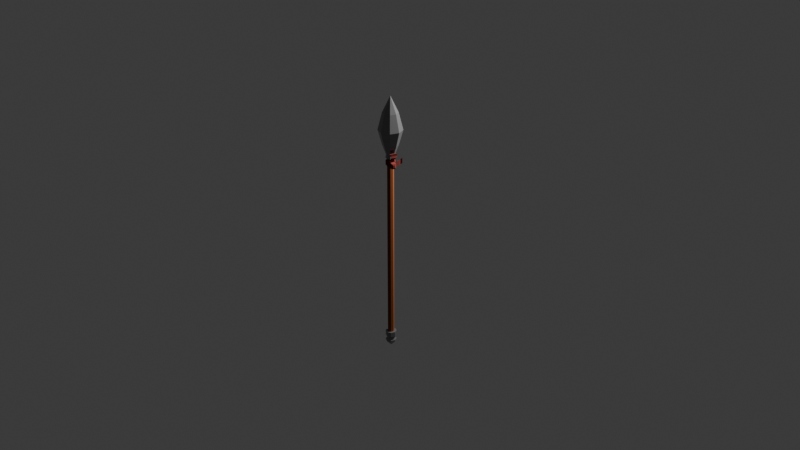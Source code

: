 # Source: Spear_v1.blend  (saved by Blender 4.0.36; exported with 4.5.12 LTS)
import bpy
from mathutils import Matrix  # noqa: F401  (used for matrix-valued properties, if any)

bpy.ops.wm.read_factory_settings(use_empty=True)
scene = bpy.context.scene
scene.name = 'Scene'

# ---- collections
col_collection = bpy.data.collections.new('Collection'); scene.collection.children.link(col_collection)

# ---- materials (node trees are filled in below, after node groups)
mat_shaft = bpy.data.materials.new('Shaft')
mat_shaft.use_transparent_shadow = False
mat_metal = bpy.data.materials.new('Metal')
mat_metal.use_transparent_shadow = False
mat_scarf = bpy.data.materials.new('Scarf')
mat_scarf.use_transparent_shadow = False

# ---- material node trees
mat_shaft.use_nodes = True; mat_shaft.node_tree.nodes.clear()
_N = mat_shaft.node_tree.nodes; _L = mat_shaft.node_tree.links
n0 = _N.new('ShaderNodeBsdfPrincipled'); n0.name = 'Principled BSDF'; n0.location = (10, 300)
n0.inputs[0].default_value = (0.1892, 0.04789, 0.00833, 1.0)
n0.inputs[2].default_value = 1.0
n0.inputs[3].default_value = 1.45
n1 = _N.new('ShaderNodeOutputMaterial'); n1.name = 'Material Output'; n1.location = (300, 300)
_L.new(n0.outputs[0], n1.inputs[0])
n1.is_active_output = True
mat_metal.use_nodes = True; mat_metal.node_tree.nodes.clear()
_N = mat_metal.node_tree.nodes; _L = mat_metal.node_tree.links
n0 = _N.new('ShaderNodeBsdfPrincipled'); n0.name = 'Principled BSDF'; n0.location = (10, 300)
n0.inputs[0].default_value = (0.2237, 0.2237, 0.2237, 1.0)
n0.inputs[1].default_value = 0.677
n0.inputs[2].default_value = 0.2218
n0.inputs[3].default_value = 1.45
n1 = _N.new('ShaderNodeOutputMaterial'); n1.name = 'Material Output'; n1.location = (300, 300)
_L.new(n0.outputs[0], n1.inputs[0])
n1.is_active_output = True
mat_scarf.use_nodes = True; mat_scarf.node_tree.nodes.clear()
_N = mat_scarf.node_tree.nodes; _L = mat_scarf.node_tree.links
n0 = _N.new('ShaderNodeBsdfPrincipled'); n0.name = 'Principled BSDF'; n0.location = (10, 300)
n0.inputs[0].default_value = (0.1362, 0.01387, 0.009822, 1.0)
n0.inputs[2].default_value = 1.0
n0.inputs[3].default_value = 1.45
n1 = _N.new('ShaderNodeOutputMaterial'); n1.name = 'Material Output'; n1.location = (300, 300)
_L.new(n0.outputs[0], n1.inputs[0])
n1.is_active_output = True

# ---- world
world_world = bpy.data.worlds.new('World'); scene.world = world_world
world_world.use_nodes = True; world_world.node_tree.nodes.clear()
_N = world_world.node_tree.nodes; _L = world_world.node_tree.links
n0 = _N.new('ShaderNodeOutputWorld'); n0.name = 'World Output'; n0.location = (300, 300)
n1 = _N.new('ShaderNodeBackground'); n1.name = 'Background'; n1.location = (10, 300)
n1.inputs[0].default_value = (0.05088, 0.05088, 0.05088, 1.0)
_L.new(n1.outputs[0], n0.inputs[0])
n0.is_active_output = True
world_world.color = (0.05088, 0.05088, 0.05088)
world_world.use_sun_shadow = False
world_world.sun_shadow_jitter_overblur = 0.0

# ---- cameras
cam_camera = bpy.data.cameras.new('Camera')
cam_camera.clip_end = 100.0
cam_camera.ortho_scale = 7.314

# ---- lights
light_light = bpy.data.lights.new('Light', 'POINT')
light_light.transmission_factor = 0.0
light_light.use_soft_falloff = False
light_light.energy = 1000.0
light_light.shadow_soft_size = 0.1
light_light.shadow_maximum_resolution = 0.006
light_light.use_absolute_resolution = True

# ---- meshes
me_cylinder_002 = bpy.data.meshes.new('Cylinder.002')
me_cylinder_002.from_pydata([(0.0, 1.0, -0.9379), (0.0, 1.0, 1.0), (0.7071, 0.7071, -0.9379), (0.7071, 0.7071, 1.0), (1.0, 0.0, -0.9379), (1.0, 0.0, 1.0), (0.7071, -0.7071, -0.9379), (0.7071, -0.7071, 1.0), (0.0, -1.0, -0.9379), (0.0, -1.0, 1.0), (-0.7071, -0.7071, -0.9379), (-0.7071, -0.7071, 1.0), (-1.0, 0.0, -0.9379), (-1.0, 0.0, 1.0), (-0.7071, 0.7071, -0.9379), (-0.7071, 0.7071, 1.0)], [], [(0, 1, 3, 2), (2, 3, 5, 4), (4, 5, 7, 6), (6, 7, 9, 8), (8, 9, 11, 10), (10, 11, 13, 12), (3, 1, 15, 13, 11, 9, 7, 5), (12, 13, 15, 14), (14, 15, 1, 0), (0, 2, 4, 6, 8, 10, 12, 14)])
_uv = me_cylinder_002.uv_layers.new(name='UVMap')
_uv.uv.foreach_set('vector', [1.0, 0.5, 1.0, 1.0, 0.875, 1.0, 0.875, 0.5, 0.875, 0.5, 0.875, 1.0, 0.75, 1.0, 0.75, 0.5, 0.75, 0.5, 0.75, 1.0, 0.625, 1.0, 0.625, 0.5, 0.625, 0.5, 0.625, 1.0, 0.5, 1.0, 0.5, 0.5, 0.5, 0.5, 0.5, 1.0, 0.375, 1.0, 0.375, 0.5, 0.375, 0.5, 0.375, 1.0, 0.25, 1.0, 0.25, 0.5, 0.4197, 0.4197, 0.25, 0.49, 0.08029, 0.4197, 0.01, 0.25, 0.08029, 0.08029, 0.25, 0.01, 0.4197, 0.08029, 0.49, 0.25, 0.25, 0.5, 0.25, 1.0, 0.125, 1.0, 0.125, 0.5, 0.125, 0.5, 0.125, 1.0, 0.0, 1.0, 0.0, 0.5, 0.75, 0.49, 0.9197, 0.4197, 0.99, 0.25, 0.9197, 0.08029, 0.75, 0.01, 0.5803, 0.08029, 0.51, 0.25, 0.5803, 0.4197])
me_cylinder_002.materials.append(mat_shaft)
me_cylinder_002.update()
me_cylinder_003 = bpy.data.meshes.new('Cylinder.003')
me_cylinder_003.from_pydata([(0.0, 1.313, -1.0), (0.9288, 0.9288, -1.0), (1.313, 0.0, -1.0), (0.9288, -0.9288, -1.0), (0.0, -1.313, -1.0), (-0.9288, -0.9288, -1.0), (0.0, 0.0, 2.08), (-1.313, 0.0, -1.0), (-0.9288, 0.9288, -1.0), (-1.3e-07, 2.381, -0.5), (-3.091e-08, 3.689, 0.3111), (-1.3e-07, 2.381, 1.214), (1.684, 1.684, 1.214), (2.608, 2.608, 0.3111), (1.684, 1.684, -0.5), (2.381, 1.547e-07, 1.214), (3.689, 9.64e-08, 0.3111), (2.381, 1.547e-07, -0.5), (1.684, -1.684, 1.214), (2.608, -2.608, 0.3111), (1.684, -1.684, -0.5), (-1.3e-07, -2.381, 1.214), (-3.091e-08, -3.689, 0.3111), (-1.3e-07, -2.381, -0.5), (-1.684, -1.684, 1.214), (-2.608, -2.608, 0.3111), (-1.684, -1.684, -0.5), (-2.381, 1.547e-07, 1.214), (-3.689, 9.64e-08, 0.3111), (-2.381, 1.547e-07, -0.5), (-1.684, 1.684, 1.214), (-2.608, 2.608, 0.3111), (-1.684, 1.684, -0.5), (6.141e-09, 1.455, -1.172), (1.029, 1.029, -1.172), (1.455, 2.364e-08, -1.172), (1.029, -1.029, -1.172), (6.141e-09, -1.455, -1.172), (-1.029, -1.029, -1.172), (-1.455, 2.364e-08, -1.172), (-1.029, 1.029, -1.172), (-2.113e-09, 1.127, -1.046), (0.7971, 0.7971, -1.046), (1.127, 0.0, -1.046), (0.7971, -0.7971, -1.046), (-2.113e-09, -1.127, -1.046), (-0.7971, -0.7971, -1.046), (-1.127, 0.0, -1.046), (-0.7971, 0.7971, -1.046), (0.8736, -0.8736, -1.209), (1.236, 3.429e-08, -1.209), (0.8736, 0.8736, -1.209), (-5.187e-09, 1.236, -1.209), (-0.8736, 0.8736, -1.209), (-1.236, 3.429e-08, -1.209), (-0.8736, -0.8736, -1.209), (-5.187e-09, -1.236, -1.209)], [], [(11, 6, 12), (12, 6, 15), (15, 6, 18), (18, 6, 21), (21, 6, 24), (24, 6, 27), (27, 6, 30), (30, 6, 11), (1, 2, 35, 34), (8, 32, 9, 0), (32, 31, 10, 9), (31, 30, 11, 10), (7, 29, 32, 8), (29, 28, 31, 32), (28, 27, 30, 31), (5, 26, 29, 7), (26, 25, 28, 29), (25, 24, 27, 28), (4, 23, 26, 5), (23, 22, 25, 26), (22, 21, 24, 25), (3, 20, 23, 4), (20, 19, 22, 23), (19, 18, 21, 22), (2, 17, 20, 3), (17, 16, 19, 20), (16, 15, 18, 19), (1, 14, 17, 2), (14, 13, 16, 17), (13, 12, 15, 16), (0, 9, 14, 1), (9, 10, 13, 14), (10, 11, 12, 13), (50, 49, 44, 43), (4, 5, 38, 37), (8, 0, 33, 40), (0, 1, 34, 33), (2, 3, 36, 35), (5, 7, 39, 38), (3, 4, 37, 36), (7, 8, 40, 39), (41, 42, 43, 44, 45, 46, 47, 48), (52, 51, 42, 41), (53, 52, 41, 48), (55, 54, 47, 46), (49, 56, 45, 44), (51, 50, 43, 42), (54, 53, 48, 47), (56, 55, 46, 45), (37, 38, 55, 56), (39, 40, 53, 54), (34, 35, 50, 51), (36, 37, 56, 49), (38, 39, 54, 55), (40, 33, 52, 53), (33, 34, 51, 52), (35, 36, 49, 50)])
_uv = me_cylinder_003.uv_layers.new(name='UVMap')
_uv.uv.foreach_set('vector', [1.0, 0.875, 0.875, 1.0, 0.875, 0.875, 0.875, 0.875, 0.75, 1.0, 0.75, 0.875, 0.75, 0.875, 0.625, 1.0, 0.625, 0.875, 0.625, 0.875, 0.5, 1.0, 0.5, 0.875, 0.5, 0.875, 0.375, 1.0, 0.375, 0.875, 0.375, 0.875, 0.25, 1.0, 0.25, 0.875, 0.25, 0.875, 0.125, 1.0, 0.125, 0.875, 0.125, 0.875, 0.0, 1.0, 0.0, 0.875, 0.875, 0.5, 0.75, 0.5, 0.75, 0.5, 0.875, 0.5, 0.125, 0.5, 0.125, 0.625, 0.0, 0.625, 0.0, 0.5, 0.125, 0.625, 0.125, 0.75, 0.0, 0.75, 0.0, 0.625, 0.125, 0.75, 0.125, 0.875, 0.0, 0.875, 0.0, 0.75, 0.25, 0.5, 0.25, 0.625, 0.125, 0.625, 0.125, 0.5, 0.25, 0.625, 0.25, 0.75, 0.125, 0.75, 0.125, 0.625, 0.25, 0.75, 0.25, 0.875, 0.125, 0.875, 0.125, 0.75, 0.375, 0.5, 0.375, 0.625, 0.25, 0.625, 0.25, 0.5, 0.375, 0.625, 0.375, 0.75, 0.25, 0.75, 0.25, 0.625, 0.375, 0.75, 0.375, 0.875, 0.25, 0.875, 0.25, 0.75, 0.5, 0.5, 0.5, 0.625, 0.375, 0.625, 0.375, 0.5, 0.5, 0.625, 0.5, 0.75, 0.375, 0.75, 0.375, 0.625, 0.5, 0.75, 0.5, 0.875, 0.375, 0.875, 0.375, 0.75, 0.625, 0.5, 0.625, 0.625, 0.5, 0.625, 0.5, 0.5, 0.625, 0.625, 0.625, 0.75, 0.5, 0.75, 0.5, 0.625, 0.625, 0.75, 0.625, 0.875, 0.5, 0.875, 0.5, 0.75, 0.75, 0.5, 0.75, 0.625, 0.625, 0.625, 0.625, 0.5, 0.75, 0.625, 0.75, 0.75, 0.625, 0.75, 0.625, 0.625, 0.75, 0.75, 0.75, 0.875, 0.625, 0.875, 0.625, 0.75, 0.875, 0.5, 0.875, 0.625, 0.75, 0.625, 0.75, 0.5, 0.875, 0.625, 0.875, 0.75, 0.75, 0.75, 0.75, 0.625, 0.875, 0.75, 0.875, 0.875, 0.75, 0.875, 0.75, 0.75, 1.0, 0.5, 1.0, 0.625, 0.875, 0.625, 0.875, 0.5, 1.0, 0.625, 1.0, 0.75, 0.875, 0.75, 0.875, 0.625, 1.0, 0.75, 1.0, 0.875, 0.875, 0.875, 0.875, 0.75, 0.75, 0.5, 0.625, 0.5, 0.625, 0.5, 0.75, 0.5, 0.5, 0.5, 0.375, 0.5, 0.375, 0.5, 0.5, 0.5, 0.125, 0.5, 0.0, 0.5, 0.0, 0.5, 0.125, 0.5, 1.0, 0.5, 0.875, 0.5, 0.875, 0.5, 1.0, 0.5, 0.75, 0.5, 0.625, 0.5, 0.625, 0.5, 0.75, 0.5, 0.375, 0.5, 0.25, 0.5, 0.25, 0.5, 0.375, 0.5, 0.625, 0.5, 0.5, 0.5, 0.5, 0.5, 0.625, 0.5, 0.25, 0.5, 0.125, 0.5, 0.125, 0.5, 0.25, 0.5, 0.75, 0.49, 0.9197, 0.4197, 0.99, 0.25, 0.9197, 0.08029, 0.75, 0.01, 0.5803, 0.08029, 0.51, 0.25, 0.5803, 0.4197, 1.0, 0.5, 0.875, 0.5, 0.875, 0.5, 1.0, 0.5, 0.125, 0.5, 0.0, 0.5, 0.0, 0.5, 0.125, 0.5, 0.375, 0.5, 0.25, 0.5, 0.25, 0.5, 0.375, 0.5, 0.625, 0.5, 0.5, 0.5, 0.5, 0.5, 0.625, 0.5, 0.875, 0.5, 0.75, 0.5, 0.75, 0.5, 0.875, 0.5, 0.25, 0.5, 0.125, 0.5, 0.125, 0.5, 0.25, 0.5, 0.5, 0.5, 0.375, 0.5, 0.375, 0.5, 0.5, 0.5, 0.5, 0.5, 0.375, 0.5, 0.375, 0.5, 0.5, 0.5, 0.25, 0.5, 0.125, 0.5, 0.125, 0.5, 0.25, 0.5, 0.875, 0.5, 0.75, 0.5, 0.75, 0.5, 0.875, 0.5, 0.625, 0.5, 0.5, 0.5, 0.5, 0.5, 0.625, 0.5, 0.375, 0.5, 0.25, 0.5, 0.25, 0.5, 0.375, 0.5, 0.125, 0.5, 0.0, 0.5, 0.0, 0.5, 0.125, 0.5, 1.0, 0.5, 0.875, 0.5, 0.875, 0.5, 1.0, 0.5, 0.75, 0.5, 0.625, 0.5, 0.625, 0.5, 0.75, 0.5])
me_cylinder_003.materials.append(mat_metal)
me_cylinder_003.update()
me_cylinder_004 = bpy.data.meshes.new('Cylinder.004')
me_cylinder_004.from_pydata([(0.0, 1.0, -1.0), (0.0, 1.0, 1.0), (0.7071, 0.7071, -1.0), (0.7071, 0.7071, 1.0), (1.0, 0.0, -1.0), (1.0, 0.0, 1.0), (0.7071, -0.7071, -1.0), (0.7071, -0.7071, 1.0), (0.0, -1.0, -1.0), (0.0, -1.0, 1.0), (-0.7071, -0.7071, -1.0), (-0.7071, -0.7071, 1.0), (-1.0, 0.0, -1.0), (-1.0, 0.0, 1.0), (-0.7071, 0.7071, -1.0), (-0.7071, 0.7071, 1.0), (0.5393, 0.5393, 1.475), (-2.652e-09, 0.7627, 1.475), (0.7627, -3.536e-09, 1.475), (0.5393, -0.5393, 1.475), (-2.652e-09, -0.7627, 1.475), (-0.5393, -0.5393, 1.475), (-0.7627, -3.536e-09, 1.475), (-0.5393, 0.5393, 1.475), (0.5393, 0.5393, 2.081), (-2.652e-09, 0.7627, 2.081), (0.7627, -3.536e-09, 2.081), (0.5393, -0.5393, 2.081), (-2.652e-09, -0.7627, 2.081), (-0.5393, -0.5393, 2.081), (-0.7627, -3.536e-09, 2.081), (-0.5393, 0.5393, 2.081), (0.7011, 0.7011, 2.703), (-9.443e-11, 0.9916, 2.703), (0.9916, -9.067e-09, 2.703), (0.7011, -0.7011, 2.703), (-9.443e-11, -0.9916, 2.703), (-0.7011, -0.7011, 2.703), (-0.9916, -9.067e-09, 2.703), (-0.7011, 0.7011, 2.703), (0.7011, 0.7011, 3.401), (-1.904e-08, 0.9916, 3.401), (0.9916, -9.067e-09, 3.401), (0.7011, -0.7011, 3.401), (-1.904e-08, -0.9916, 3.401), (-0.7011, -0.7011, 3.401), (-0.9916, -9.067e-09, 3.401), (-0.7011, 0.7011, 3.401), (0.1291, 0.1291, 5.31), (1.473e-08, 0.1825, 5.31), (0.1825, 1.049e-08, 5.31), (0.1291, -0.1291, 5.31), (1.473e-08, -0.1825, 5.31), (-0.1291, -0.1291, 5.31), (-0.1825, 1.049e-08, 5.31), (-0.1291, 0.1291, 5.31)], [], [(0, 1, 3, 2), (2, 3, 5, 4), (4, 5, 7, 6), (6, 7, 9, 8), (8, 9, 11, 10), (10, 11, 13, 12), (11, 9, 20, 21), (12, 13, 15, 14), (14, 15, 1, 0), (0, 2, 4, 6, 8, 10, 12, 14), (18, 16, 24, 26), (1, 15, 23, 17), (3, 1, 17, 16), (7, 5, 18, 19), (13, 11, 21, 22), (9, 7, 19, 20), (15, 13, 22, 23), (5, 3, 16, 18), (25, 31, 39, 33), (23, 22, 30, 31), (21, 20, 28, 29), (19, 18, 26, 27), (16, 17, 25, 24), (17, 23, 31, 25), (22, 21, 29, 30), (20, 19, 27, 28), (35, 34, 42, 43), (30, 29, 37, 38), (28, 27, 35, 36), (26, 24, 32, 34), (31, 30, 38, 39), (29, 28, 36, 37), (27, 26, 34, 35), (24, 25, 33, 32), (40, 41, 49, 48), (32, 33, 41, 40), (33, 39, 47, 41), (38, 37, 45, 46), (36, 35, 43, 44), (34, 32, 40, 42), (39, 38, 46, 47), (37, 36, 44, 45), (48, 49, 55, 54, 53, 52, 51, 50), (41, 47, 55, 49), (46, 45, 53, 54), (44, 43, 51, 52), (42, 40, 48, 50), (47, 46, 54, 55), (45, 44, 52, 53), (43, 42, 50, 51)])
_uv = me_cylinder_004.uv_layers.new(name='UVMap')
_uv.uv.foreach_set('vector', [1.0, 0.5, 1.0, 1.0, 0.875, 1.0, 0.875, 0.5, 0.875, 0.5, 0.875, 1.0, 0.75, 1.0, 0.75, 0.5, 0.75, 0.5, 0.75, 1.0, 0.625, 1.0, 0.625, 0.5, 0.625, 0.5, 0.625, 1.0, 0.5, 1.0, 0.5, 0.5, 0.5, 0.5, 0.5, 1.0, 0.375, 1.0, 0.375, 0.5, 0.375, 0.5, 0.375, 1.0, 0.25, 1.0, 0.25, 0.5, 0.375, 1.0, 0.5, 1.0, 0.5, 1.0, 0.375, 1.0, 0.25, 0.5, 0.25, 1.0, 0.125, 1.0, 0.125, 0.5, 0.125, 0.5, 0.125, 1.0, 0.0, 1.0, 0.0, 0.5, 0.75, 0.49, 0.9197, 0.4197, 0.99, 0.25, 0.9197, 0.08029, 0.75, 0.01, 0.5803, 0.08029, 0.51, 0.25, 0.5803, 0.4197, 0.75, 1.0, 0.875, 1.0, 0.875, 1.0, 0.75, 1.0, 0.0, 1.0, 0.125, 1.0, 0.125, 1.0, 0.0, 1.0, 0.875, 1.0, 1.0, 1.0, 1.0, 1.0, 0.875, 1.0, 0.625, 1.0, 0.75, 1.0, 0.75, 1.0, 0.625, 1.0, 0.25, 1.0, 0.375, 1.0, 0.375, 1.0, 0.25, 1.0, 0.5, 1.0, 0.625, 1.0, 0.625, 1.0, 0.5, 1.0, 0.125, 1.0, 0.25, 1.0, 0.25, 1.0, 0.125, 1.0, 0.75, 1.0, 0.875, 1.0, 0.875, 1.0, 0.75, 1.0, 0.0, 1.0, 0.125, 1.0, 0.125, 1.0, 0.0, 1.0, 0.125, 1.0, 0.25, 1.0, 0.25, 1.0, 0.125, 1.0, 0.375, 1.0, 0.5, 1.0, 0.5, 1.0, 0.375, 1.0, 0.625, 1.0, 0.75, 1.0, 0.75, 1.0, 0.625, 1.0, 0.875, 1.0, 1.0, 1.0, 1.0, 1.0, 0.875, 1.0, 0.0, 1.0, 0.125, 1.0, 0.125, 1.0, 0.0, 1.0, 0.25, 1.0, 0.375, 1.0, 0.375, 1.0, 0.25, 1.0, 0.5, 1.0, 0.625, 1.0, 0.625, 1.0, 0.5, 1.0, 0.625, 1.0, 0.75, 1.0, 0.75, 1.0, 0.625, 1.0, 0.25, 1.0, 0.375, 1.0, 0.375, 1.0, 0.25, 1.0, 0.5, 1.0, 0.625, 1.0, 0.625, 1.0, 0.5, 1.0, 0.75, 1.0, 0.875, 1.0, 0.875, 1.0, 0.75, 1.0, 0.125, 1.0, 0.25, 1.0, 0.25, 1.0, 0.125, 1.0, 0.375, 1.0, 0.5, 1.0, 0.5, 1.0, 0.375, 1.0, 0.625, 1.0, 0.75, 1.0, 0.75, 1.0, 0.625, 1.0, 0.875, 1.0, 1.0, 1.0, 1.0, 1.0, 0.875, 1.0, 0.875, 1.0, 1.0, 1.0, 1.0, 1.0, 0.875, 1.0, 0.875, 1.0, 1.0, 1.0, 1.0, 1.0, 0.875, 1.0, 0.0, 1.0, 0.125, 1.0, 0.125, 1.0, 0.0, 1.0, 0.25, 1.0, 0.375, 1.0, 0.375, 1.0, 0.25, 1.0, 0.5, 1.0, 0.625, 1.0, 0.625, 1.0, 0.5, 1.0, 0.75, 1.0, 0.875, 1.0, 0.875, 1.0, 0.75, 1.0, 0.125, 1.0, 0.25, 1.0, 0.25, 1.0, 0.125, 1.0, 0.375, 1.0, 0.5, 1.0, 0.5, 1.0, 0.375, 1.0, 0.4197, 0.4197, 0.25, 0.49, 0.08029, 0.4197, 0.01, 0.25, 0.08029, 0.08029, 0.25, 0.01, 0.4197, 0.08029, 0.49, 0.25, 0.0, 1.0, 0.125, 1.0, 0.125, 1.0, 0.0, 1.0, 0.25, 1.0, 0.375, 1.0, 0.375, 1.0, 0.25, 1.0, 0.5, 1.0, 0.625, 1.0, 0.625, 1.0, 0.5, 1.0, 0.75, 1.0, 0.875, 1.0, 0.875, 1.0, 0.75, 1.0, 0.125, 1.0, 0.25, 1.0, 0.25, 1.0, 0.125, 1.0, 0.375, 1.0, 0.5, 1.0, 0.5, 1.0, 0.375, 1.0, 0.625, 1.0, 0.75, 1.0, 0.75, 1.0, 0.625, 1.0])
me_cylinder_004.materials.append(mat_metal)
me_cylinder_004.update()
me_cylinder_005 = bpy.data.meshes.new('Cylinder.005')
me_cylinder_005.from_pydata([(-1.197, 1.474, -0.02964), (-1.197, 1.474, 0.01579), (-0.4899, 1.181, 0.01579), (-0.4899, 1.181, -0.02964), (-0.197, 0.4738, 0.01579), (-0.197, 0.4738, -0.02964), (-0.4899, -0.2333, 0.01579), (-0.4899, -0.2333, -0.02964), (-1.197, -0.5262, 0.01579), (-1.197, -0.5262, -0.02964), (-1.904, -0.2333, 0.01579), (-1.904, -0.2333, -0.02964), (-2.197, 0.4738, 0.01579), (-2.197, 0.4738, -0.02964), (-1.904, 1.181, 0.01579), (-1.904, 1.181, -0.02964), (-1.197, 1.902, -0.02964), (-1.197, 1.902, 0.01579), (-0.1873, 1.483, 0.01579), (-0.1873, 1.483, -0.02964), (0.2309, 0.4738, 0.01579), (0.2309, 0.4738, -0.02964), (-0.1873, -0.5358, 0.01579), (-0.1873, -0.5358, -0.02964), (-1.197, -0.954, 0.01579), (-1.197, -0.954, -0.02964), (-2.207, -0.5358, 0.01579), (-2.207, -0.5358, -0.02964), (-2.625, 0.4738, 0.01579), (-2.625, 0.4738, -0.02964), (-2.207, 1.483, 0.01579), (-2.207, 1.483, -0.02964), (0.002583, -0.3116, -0.01801), (0.002583, -0.3116, 0.004159), (0.2066, 0.181, -0.01801), (0.2066, 0.181, 0.004159), (0.4151, 0.0516, 0.008306), (0.1393, -0.6142, 0.008306), (0.4151, 0.0516, -0.02165), (0.1393, -0.6142, -0.02165), (0.8435, 0.1797, 0.02004), (0.3517, -1.008, 0.02004), (0.8435, 0.1797, -0.03339), (0.3517, -1.008, -0.03339), (0.9597, 0.1315, 0.02004), (0.4679, -1.056, 0.02004), (0.9597, 0.1315, -0.03339), (0.4679, -1.056, -0.03339), (1.963, -0.284, 0.02004), (1.471, -1.471, 0.02004), (1.963, -0.284, -0.03339), (1.471, -1.471, -0.03339), (2.035, -0.6907, 0.005571), (1.81, -1.235, 0.005571), (2.035, -0.6907, -0.01892), (1.81, -1.235, -0.01892), (0.8411, 0.1808, 0.03092), (0.3491, -1.007, 0.03075), (0.9569, 0.1329, 0.03055), (0.4648, -1.054, 0.03038), (1.011, -0.1277, 0.0473), (0.5188, -1.315, 0.04736), (1.127, -0.1759, 0.04743), (0.635, -1.363, 0.04749), (1.478, 0.1406, 0.06818), (0.8625, -1.15, 0.0671), (1.592, 0.08475, 0.0701), (0.9765, -1.206, 0.06903), (1.457, 0.6965, 0.09065), (0.807, -1.029, 0.08845), (1.625, 0.6337, 0.09009), (0.9755, -1.092, 0.0879), (1.401, 0.2867, 0.1131), (0.6969, -1.583, 0.1107), (1.583, 0.2187, 0.1125), (0.8795, -1.651, 0.1101), (1.183, 0.3119, 0.0176), (1.183, 0.3119, -0.02575), (1.278, 0.2728, 0.0176), (1.278, 0.2728, -0.02575), (1.328, 0.7276, 0.02861), (1.328, 0.7276, -0.01475), (1.423, 0.6886, 0.02861), (1.423, 0.6886, -0.01475), (1.48, 1.22, 0.0301), (1.48, 1.22, -0.01614), (1.58, 1.179, 0.0301), (1.58, 1.179, -0.01614), (1.596, 1.723, 0.04165), (1.596, 1.723, -0.009247), (1.707, 1.677, 0.04165), (1.707, 1.677, -0.009247), (1.878, 2.168, 0.05545), (1.878, 2.168, 0.000509), (1.998, 2.118, 0.05545), (1.998, 2.118, 0.000509), (-2.08, -0.4097, 0.02059), (-1.904, -0.2333, 0.02327), (-2.197, 0.4738, 0.02327), (-2.446, 0.4738, 0.02059), (0.05247, 0.4738, 0.02059), (-0.197, 0.4738, 0.02327), (-0.4899, -0.2333, 0.02327), (-0.3135, -0.4097, 0.02059), (-1.904, 1.181, 0.02327), (-1.197, 1.474, 0.02327), (-1.197, -0.5262, 0.02327), (-0.4899, 1.181, 0.02327), (-2.08, 1.357, 0.02059), (-1.197, 1.723, 0.02059), (-1.197, -0.7757, 0.02059), (-0.3135, 1.357, 0.02059), (0.05247, 0.4738, -0.03444), (-0.197, 0.4738, -0.03711), (-0.4899, 1.181, -0.03711), (-0.3135, 1.357, -0.03444), (-2.446, 0.4738, -0.03444), (-2.197, 0.4738, -0.03711), (-1.904, -0.2333, -0.03711), (-2.08, -0.4097, -0.03444), (-1.904, 1.181, -0.03711), (-1.197, 1.474, -0.03711), (-1.197, -0.5262, -0.03711), (-0.4899, -0.2333, -0.03711), (-2.08, 1.357, -0.03444), (-1.197, 1.723, -0.03444), (-1.197, -0.7757, -0.03444), (-0.3135, -0.4097, -0.03444)], [], [(22, 20, 100, 103), (5, 3, 114, 113), (21, 23, 127, 112), (10, 12, 98, 97), (30, 28, 99, 108), (13, 11, 118, 117), (29, 31, 124, 116), (4, 6, 102, 101), (31, 30, 17, 16), (29, 28, 30, 31), (27, 26, 28, 29), (25, 24, 26, 27), (23, 22, 24, 25), (21, 20, 35, 34), (19, 18, 20, 21), (16, 17, 18, 19), (7, 5, 113, 123), (24, 22, 103, 110), (23, 25, 126, 127), (12, 14, 104, 98), (17, 30, 108, 109), (15, 13, 117, 120), (31, 16, 125, 124), (18, 17, 109, 111), (23, 21, 34, 32), (20, 22, 33, 35), (35, 33, 37, 36), (22, 23, 32, 33), (38, 36, 40, 42), (34, 35, 36, 38), (32, 34, 38, 39), (33, 32, 39, 37), (42, 40, 76, 77), (39, 38, 42, 43), (37, 39, 43, 41), (36, 37, 41, 40), (45, 47, 51, 49), (43, 42, 46, 47), (41, 43, 47, 45), (44, 40, 56, 58), (49, 51, 55, 53), (44, 45, 49, 48), (46, 44, 48, 50), (47, 46, 50, 51), (54, 52, 53, 55), (48, 49, 53, 52), (50, 48, 52, 54), (51, 50, 54, 55), (57, 59, 63, 61), (45, 44, 58, 59), (41, 45, 59, 57), (40, 41, 57, 56), (61, 63, 67, 65), (59, 58, 62, 63), (58, 56, 60, 62), (56, 57, 61, 60), (67, 66, 70, 71), (63, 62, 66, 67), (62, 60, 64, 66), (60, 61, 65, 64), (70, 68, 72, 74), (66, 64, 68, 70), (64, 65, 69, 68), (65, 67, 71, 69), (72, 73, 75, 74), (68, 69, 73, 72), (69, 71, 75, 73), (71, 70, 74, 75), (76, 78, 82, 80), (40, 44, 78, 76), (46, 42, 77, 79), (44, 46, 79, 78), (81, 80, 84, 85), (77, 76, 80, 81), (79, 77, 81, 83), (78, 79, 83, 82), (87, 85, 89, 91), (83, 81, 85, 87), (82, 83, 87, 86), (80, 82, 86, 84), (88, 90, 94, 92), (86, 87, 91, 90), (84, 86, 90, 88), (85, 84, 88, 89), (93, 92, 94, 95), (89, 88, 92, 93), (91, 89, 93, 95), (90, 91, 95, 94), (0, 1, 14, 15), (3, 2, 1, 0), (5, 4, 2, 3), (7, 6, 4, 5), (9, 8, 6, 7), (11, 10, 8, 9), (13, 12, 10, 11), (15, 14, 12, 13), (106, 97, 96, 110), (107, 101, 100, 111), (97, 98, 99, 96), (101, 102, 103, 100), (105, 107, 111, 109), (104, 105, 109, 108), (102, 106, 110, 103), (98, 104, 108, 99), (2, 4, 101, 107), (28, 26, 96, 99), (8, 10, 97, 106), (20, 18, 111, 100), (1, 2, 107, 105), (14, 1, 105, 104), (26, 24, 110, 96), (6, 8, 106, 102), (114, 121, 125, 115), (118, 122, 126, 119), (113, 114, 115, 112), (117, 118, 119, 116), (121, 120, 124, 125), (122, 123, 127, 126), (120, 117, 116, 124), (123, 113, 112, 127), (27, 29, 116, 119), (11, 9, 122, 118), (19, 21, 112, 115), (3, 0, 121, 114), (0, 15, 120, 121), (25, 27, 119, 126), (9, 7, 123, 122), (16, 19, 115, 125)])
_uv = me_cylinder_005.uv_layers.new(name='UVMap')
_uv.uv.foreach_set('vector', [0.625, 0.9777, 0.75, 0.9777, 0.75, 0.9777, 0.625, 0.9777, 0.75, 0.8111, 0.875, 0.8111, 0.875, 0.8111, 0.75, 0.8111, 0.75, 0.8111, 0.625, 0.8111, 0.625, 0.8111, 0.75, 0.8111, 0.375, 0.9777, 0.25, 0.9777, 0.25, 0.9777, 0.375, 0.9777, 0.125, 0.9777, 0.25, 0.9777, 0.25, 0.9777, 0.125, 0.9777, 0.25, 0.8111, 0.375, 0.8111, 0.375, 0.8111, 0.25, 0.8111, 0.25, 0.8111, 0.125, 0.8111, 0.125, 0.8111, 0.25, 0.8111, 0.75, 0.9777, 0.625, 0.9777, 0.625, 0.9777, 0.75, 0.9777, 0.125, 0.8111, 0.125, 0.9777, 0.0, 0.9777, 0.0, 0.8111, 0.25, 0.8111, 0.25, 0.9777, 0.125, 0.9777, 0.125, 0.8111, 0.375, 0.8111, 0.375, 0.9777, 0.25, 0.9777, 0.25, 0.8111, 0.5, 0.8111, 0.5, 0.9777, 0.375, 0.9777, 0.375, 0.8111, 0.625, 0.8111, 0.625, 0.9777, 0.5, 0.9777, 0.5, 0.8111, 0.75, 0.8111, 0.75, 0.9777, 0.75, 0.9777, 0.75, 0.8111, 0.875, 0.8111, 0.875, 0.9777, 0.75, 0.9777, 0.75, 0.8111, 1.0, 0.8111, 1.0, 0.9777, 0.875, 0.9777, 0.875, 0.8111, 0.625, 0.8111, 0.75, 0.8111, 0.75, 0.8111, 0.625, 0.8111, 0.5, 0.9777, 0.625, 0.9777, 0.625, 0.9777, 0.5, 0.9777, 0.625, 0.8111, 0.5, 0.8111, 0.5, 0.8111, 0.625, 0.8111, 0.25, 0.9777, 0.125, 0.9777, 0.125, 0.9777, 0.25, 0.9777, 0.0, 0.9777, 0.125, 0.9777, 0.125, 0.9777, 0.0, 0.9777, 0.125, 0.8111, 0.25, 0.8111, 0.25, 0.8111, 0.125, 0.8111, 0.125, 0.8111, 0.0, 0.8111, 0.0, 0.8111, 0.125, 0.8111, 0.875, 0.9777, 1.0, 0.9777, 1.0, 0.9777, 0.875, 0.9777, 0.625, 0.8111, 0.75, 0.8111, 0.75, 0.8111, 0.625, 0.8111, 0.75, 0.9777, 0.625, 0.9777, 0.625, 0.9777, 0.75, 0.9777, 0.75, 0.9777, 0.625, 0.9777, 0.625, 0.9777, 0.75, 0.9777, 0.625, 0.9777, 0.625, 0.8111, 0.625, 0.8111, 0.625, 0.9777, 0.75, 0.8111, 0.75, 0.9777, 0.75, 0.9777, 0.75, 0.8111, 0.75, 0.8111, 0.75, 0.9777, 0.75, 0.9777, 0.75, 0.8111, 0.625, 0.8111, 0.75, 0.8111, 0.75, 0.8111, 0.625, 0.8111, 0.625, 0.9777, 0.625, 0.8111, 0.625, 0.8111, 0.625, 0.9777, 0.75, 0.8111, 0.75, 0.9777, 0.75, 0.9777, 0.75, 0.8111, 0.625, 0.8111, 0.75, 0.8111, 0.75, 0.8111, 0.625, 0.8111, 0.625, 0.9777, 0.625, 0.8111, 0.625, 0.8111, 0.625, 0.9777, 0.75, 0.9777, 0.625, 0.9777, 0.625, 0.9777, 0.75, 0.9777, 0.625, 0.9777, 0.625, 0.8111, 0.625, 0.8111, 0.625, 0.9777, 0.625, 0.8111, 0.75, 0.8111, 0.75, 0.8111, 0.625, 0.8111, 0.625, 0.9777, 0.625, 0.8111, 0.625, 0.8111, 0.625, 0.9777, 0.75, 0.9777, 0.75, 0.9777, 0.75, 0.9777, 0.75, 0.9777, 0.625, 0.9777, 0.625, 0.8111, 0.625, 0.8111, 0.625, 0.9777, 0.75, 0.9777, 0.625, 0.9777, 0.625, 0.9777, 0.75, 0.9777, 0.75, 0.8111, 0.75, 0.9777, 0.75, 0.9777, 0.75, 0.8111, 0.625, 0.8111, 0.75, 0.8111, 0.75, 0.8111, 0.625, 0.8111, 0.75, 0.8111, 0.75, 0.9777, 0.625, 0.9777, 0.625, 0.8111, 0.75, 0.9777, 0.625, 0.9777, 0.625, 0.9777, 0.75, 0.9777, 0.75, 0.8111, 0.75, 0.9777, 0.75, 0.9777, 0.75, 0.8111, 0.625, 0.8111, 0.75, 0.8111, 0.75, 0.8111, 0.625, 0.8111, 0.625, 0.9777, 0.625, 0.9777, 0.625, 0.9777, 0.625, 0.9777, 0.625, 0.9777, 0.75, 0.9777, 0.75, 0.9777, 0.625, 0.9777, 0.625, 0.9777, 0.625, 0.9777, 0.625, 0.9777, 0.625, 0.9777, 0.75, 0.9777, 0.625, 0.9777, 0.625, 0.9777, 0.75, 0.9777, 0.625, 0.9777, 0.625, 0.9777, 0.625, 0.9777, 0.625, 0.9777, 0.625, 0.9777, 0.75, 0.9777, 0.75, 0.9777, 0.625, 0.9777, 0.75, 0.9777, 0.75, 0.9777, 0.75, 0.9777, 0.75, 0.9777, 0.75, 0.9777, 0.625, 0.9777, 0.625, 0.9777, 0.75, 0.9777, 0.625, 0.9777, 0.75, 0.9777, 0.75, 0.9777, 0.625, 0.9777, 0.625, 0.9777, 0.75, 0.9777, 0.75, 0.9777, 0.625, 0.9777, 0.75, 0.9777, 0.75, 0.9777, 0.75, 0.9777, 0.75, 0.9777, 0.75, 0.9777, 0.625, 0.9777, 0.625, 0.9777, 0.75, 0.9777, 0.75, 0.9777, 0.75, 0.9777, 0.75, 0.9777, 0.75, 0.9777, 0.75, 0.9777, 0.75, 0.9777, 0.75, 0.9777, 0.75, 0.9777, 0.75, 0.9777, 0.625, 0.9777, 0.625, 0.9777, 0.75, 0.9777, 0.625, 0.9777, 0.625, 0.9777, 0.625, 0.9777, 0.625, 0.9777, 0.75, 0.9777, 0.625, 0.9777, 0.625, 0.9777, 0.75, 0.9777, 0.75, 0.9777, 0.625, 0.9777, 0.625, 0.9777, 0.75, 0.9777, 0.625, 0.9777, 0.625, 0.9777, 0.625, 0.9777, 0.625, 0.9777, 0.625, 0.9777, 0.75, 0.9777, 0.75, 0.9777, 0.625, 0.9777, 0.75, 0.9777, 0.75, 0.9777, 0.75, 0.9777, 0.75, 0.9777, 0.75, 0.9777, 0.75, 0.9777, 0.75, 0.9777, 0.75, 0.9777, 0.75, 0.8111, 0.75, 0.8111, 0.75, 0.8111, 0.75, 0.8111, 0.75, 0.9777, 0.75, 0.8111, 0.75, 0.8111, 0.75, 0.9777, 0.75, 0.8111, 0.75, 0.9777, 0.75, 0.9777, 0.75, 0.8111, 0.75, 0.8111, 0.75, 0.9777, 0.75, 0.9777, 0.75, 0.8111, 0.75, 0.8111, 0.75, 0.8111, 0.75, 0.8111, 0.75, 0.8111, 0.75, 0.9777, 0.75, 0.8111, 0.75, 0.8111, 0.75, 0.9777, 0.75, 0.8111, 0.75, 0.8111, 0.75, 0.8111, 0.75, 0.8111, 0.75, 0.8111, 0.75, 0.8111, 0.75, 0.8111, 0.75, 0.8111, 0.75, 0.9777, 0.75, 0.8111, 0.75, 0.8111, 0.75, 0.9777, 0.75, 0.9777, 0.75, 0.9777, 0.75, 0.9777, 0.75, 0.9777, 0.75, 0.9777, 0.75, 0.9777, 0.75, 0.9777, 0.75, 0.9777, 0.75, 0.9777, 0.75, 0.8111, 0.75, 0.8111, 0.75, 0.9777, 0.75, 0.9777, 0.75, 0.9777, 0.75, 0.9777, 0.75, 0.9777, 0.75, 0.8111, 0.75, 0.9777, 0.75, 0.9777, 0.75, 0.8111, 0.75, 0.8111, 0.75, 0.9777, 0.75, 0.9777, 0.75, 0.8111, 0.75, 0.8111, 0.75, 0.9777, 0.75, 0.9777, 0.75, 0.8111, 0.75, 0.8111, 0.75, 0.8111, 0.75, 0.8111, 0.75, 0.8111, 0.75, 0.9777, 0.75, 0.8111, 0.75, 0.8111, 0.75, 0.9777, 0.0, 0.8111, 0.0, 0.9777, 0.125, 0.9777, 0.125, 0.8111, 0.875, 0.8111, 0.875, 0.9777, 1.0, 0.9777, 0.0, 0.8111, 0.75, 0.8111, 0.75, 0.9777, 0.875, 0.9777, 0.875, 0.8111, 0.625, 0.8111, 0.625, 0.9777, 0.75, 0.9777, 0.75, 0.8111, 0.5, 0.8111, 0.5, 0.9777, 0.625, 0.9777, 0.625, 0.8111, 0.375, 0.8111, 0.375, 0.9777, 0.5, 0.9777, 0.5, 0.8111, 0.25, 0.8111, 0.25, 0.9777, 0.375, 0.9777, 0.375, 0.8111, 0.125, 0.8111, 0.125, 0.9777, 0.25, 0.9777, 0.25, 0.8111, 0.5, 0.9777, 0.375, 0.9777, 0.375, 0.9777, 0.5, 0.9777, 0.875, 0.9777, 0.75, 0.9777, 0.75, 0.9777, 0.875, 0.9777, 0.375, 0.9777, 0.25, 0.9777, 0.25, 0.9777, 0.375, 0.9777, 0.75, 0.9777, 0.625, 0.9777, 0.625, 0.9777, 0.75, 0.9777, 1.0, 0.9777, 0.875, 0.9777, 0.875, 0.9777, 1.0, 0.9777, 0.125, 0.9777, 0.0, 0.9777, 0.0, 0.9777, 0.125, 0.9777, 0.625, 0.9777, 0.5, 0.9777, 0.5, 0.9777, 0.625, 0.9777, 0.25, 0.9777, 0.125, 0.9777, 0.125, 0.9777, 0.25, 0.9777, 0.875, 0.9777, 0.75, 0.9777, 0.75, 0.9777, 0.875, 0.9777, 0.25, 0.9777, 0.375, 0.9777, 0.375, 0.9777, 0.25, 0.9777, 0.5, 0.9777, 0.375, 0.9777, 0.375, 0.9777, 0.5, 0.9777, 0.75, 0.9777, 0.875, 0.9777, 0.875, 0.9777, 0.75, 0.9777, 1.0, 0.9777, 0.875, 0.9777, 0.875, 0.9777, 1.0, 0.9777, 0.125, 0.9777, 0.0, 0.9777, 0.0, 0.9777, 0.125, 0.9777, 0.375, 0.9777, 0.5, 0.9777, 0.5, 0.9777, 0.375, 0.9777, 0.625, 0.9777, 0.5, 0.9777, 0.5, 0.9777, 0.625, 0.9777, 0.875, 0.8111, 1.0, 0.8111, 1.0, 0.8111, 0.875, 0.8111, 0.375, 0.8111, 0.5, 0.8111, 0.5, 0.8111, 0.375, 0.8111, 0.75, 0.8111, 0.875, 0.8111, 0.875, 0.8111, 0.75, 0.8111, 0.25, 0.8111, 0.375, 0.8111, 0.375, 0.8111, 0.25, 0.8111, 0.0, 0.8111, 0.125, 0.8111, 0.125, 0.8111, 0.0, 0.8111, 0.5, 0.8111, 0.625, 0.8111, 0.625, 0.8111, 0.5, 0.8111, 0.125, 0.8111, 0.25, 0.8111, 0.25, 0.8111, 0.125, 0.8111, 0.625, 0.8111, 0.75, 0.8111, 0.75, 0.8111, 0.625, 0.8111, 0.375, 0.8111, 0.25, 0.8111, 0.25, 0.8111, 0.375, 0.8111, 0.375, 0.8111, 0.5, 0.8111, 0.5, 0.8111, 0.375, 0.8111, 0.875, 0.8111, 0.75, 0.8111, 0.75, 0.8111, 0.875, 0.8111, 0.875, 0.8111, 0.0, 0.8111, 0.0, 0.8111, 0.875, 0.8111, 0.0, 0.8111, 0.125, 0.8111, 0.125, 0.8111, 0.0, 0.8111, 0.5, 0.8111, 0.375, 0.8111, 0.375, 0.8111, 0.5, 0.8111, 0.5, 0.8111, 0.625, 0.8111, 0.625, 0.8111, 0.5, 0.8111, 1.0, 0.8111, 0.875, 0.8111, 0.875, 0.8111, 1.0, 0.8111])
me_cylinder_005.materials.append(mat_scarf)
me_cylinder_005.update()

# ---- objects
ob_light = bpy.data.objects.new('Light', light_light)
ob_camera = bpy.data.objects.new('Camera', cam_camera)
ob_shaft = bpy.data.objects.new('Shaft', me_cylinder_002)
ob_head = bpy.data.objects.new('Head', me_cylinder_003)
ob_butt = bpy.data.objects.new('Butt', me_cylinder_004)
ob_scarf = bpy.data.objects.new('Scarf', me_cylinder_005)

# ---- transforms, parenting, visibility, modifiers, constraints
ob_light.location = (1.164, 1.566, 3.669)
ob_light.rotation_euler = (0.6503, 0.05522, 1.866)
ob_light.lock_rotations_4d = False
ob_light.empty_display_type = 'ARROWS'
ob_light.color = (0.0, 0.0, 0.0, 0.0)
ob_light.lineart.crease_threshold = 0.0
ob_camera.location = (7.025, -6.507, 6.024)
ob_camera.rotation_euler = (1.109, 0.0, 0.8149)
ob_camera.lock_rotations_4d = False
ob_camera.empty_display_type = 'ARROWS'
ob_camera.color = (0.0, 0.0, 0.0, 0.0)
ob_camera.display_type = 'WIRE'
ob_camera.lineart.crease_threshold = 0.0
ob_shaft.location = (0.00233, -0.008843, 0.9965)
ob_shaft.scale = (0.03251, 0.03251, 1.0)
ob_head.location = (0.00233, -0.008843, 2.186)
ob_head.scale = (0.03251, 0.03251, 0.1882)
ob_butt.location = (0.00233, -0.008843, 0.05306)
ob_butt.scale = (0.05523, 0.05523, -0.02542)
ob_scarf.location = (0.04128, -0.02445, 1.925)
ob_scarf.scale = (0.03251, 0.03251, 1.0)

# ---- collection membership
col_collection.objects.link(ob_light)
col_collection.objects.link(ob_camera)
col_collection.objects.link(ob_shaft)
col_collection.objects.link(ob_head)
col_collection.objects.link(ob_butt)
col_collection.objects.link(ob_scarf)

# ---- scene / render settings (as saved in the file)
scene.camera = ob_camera
scene.frame_start = 1; scene.frame_end = 250; scene.frame_set(1)
scene.render.engine = 'BLENDER_EEVEE_NEXT'
scene.cycles.sampling_pattern = 'TABULATED_SOBOL'
bpy.context.view_layer.update()
